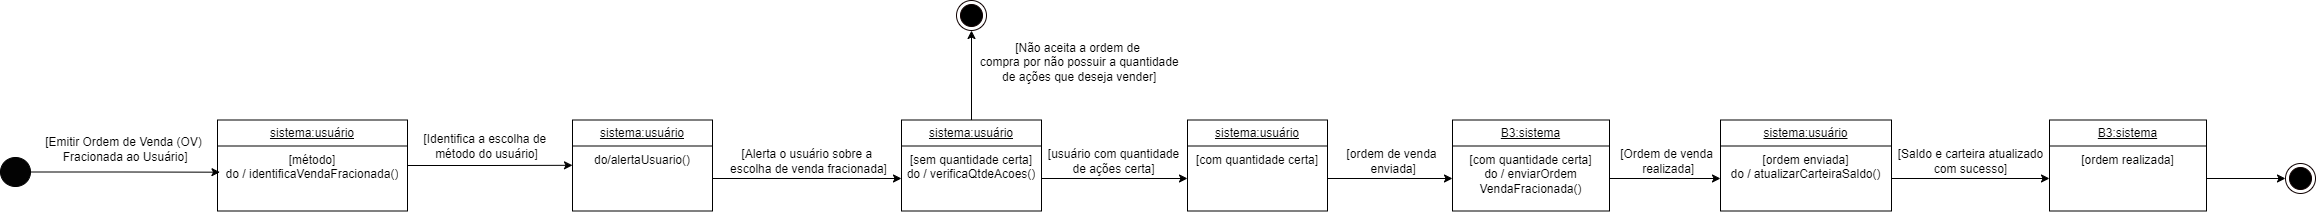

The diagram above was exported from draw.io. Its source (the exported page's mxGraphModel, read from the mxfile embedded in the PNG):
<mxGraphModel dx="1877" dy="583" grid="0" gridSize="10" guides="1" tooltips="1" connect="1" arrows="1" fold="1" page="1" pageScale="1" pageWidth="827" pageHeight="1169" math="0" shadow="0">
  <root>
    <mxCell id="0" />
    <mxCell id="1" parent="0" />
    <mxCell id="g5AK4iYNvfO40ZULgGRV-31" value="" style="verticalLabelPosition=bottom;verticalAlign=top;html=1;shape=mxgraph.flowchart.on-page_reference;fillColor=#030303;" parent="1" vertex="1">
      <mxGeometry x="-442" y="225" width="30" height="29" as="geometry" />
    </mxCell>
    <mxCell id="g5AK4iYNvfO40ZULgGRV-32" value="&lt;u&gt;sistema:usuário&lt;/u&gt;" style="swimlane;fontStyle=0;childLayout=stackLayout;horizontal=1;startSize=26;fillColor=none;horizontalStack=0;resizeParent=1;resizeParentMax=0;resizeLast=0;collapsible=1;marginBottom=0;whiteSpace=wrap;html=1;" parent="1" vertex="1">
      <mxGeometry x="-225" y="187.5" width="190" height="91" as="geometry" />
    </mxCell>
    <mxCell id="g5AK4iYNvfO40ZULgGRV-33" value="[método]&lt;div&gt;do / identificaVenda&lt;span style=&quot;background-color: initial;&quot;&gt;Fracionada()&lt;/span&gt;&lt;/div&gt;" style="text;strokeColor=none;fillColor=none;align=center;verticalAlign=top;spacingLeft=4;spacingRight=4;overflow=hidden;rotatable=0;points=[[0,0.5],[1,0.5]];portConstraint=eastwest;whiteSpace=wrap;html=1;" parent="g5AK4iYNvfO40ZULgGRV-32" vertex="1">
      <mxGeometry y="26" width="190" height="65" as="geometry" />
    </mxCell>
    <mxCell id="g5AK4iYNvfO40ZULgGRV-34" style="edgeStyle=orthogonalEdgeStyle;rounded=0;orthogonalLoop=1;jettySize=auto;html=1;entryX=0.013;entryY=0.403;entryDx=0;entryDy=0;entryPerimeter=0;" parent="1" source="g5AK4iYNvfO40ZULgGRV-31" target="g5AK4iYNvfO40ZULgGRV-33" edge="1">
      <mxGeometry relative="1" as="geometry" />
    </mxCell>
    <mxCell id="g5AK4iYNvfO40ZULgGRV-35" value="[Emitir Ordem de&amp;nbsp;&lt;span style=&quot;background-color: initial;&quot;&gt;Venda&amp;nbsp;&lt;/span&gt;&lt;span style=&quot;background-color: initial;&quot;&gt;(OV)&lt;/span&gt;&lt;div&gt;&lt;span style=&quot;background-color: initial;&quot;&gt;&amp;nbsp;Fracionada ao Usuário]&lt;/span&gt;&lt;/div&gt;" style="text;html=1;align=center;verticalAlign=middle;resizable=0;points=[];autosize=1;strokeColor=none;fillColor=none;" parent="1" vertex="1">
      <mxGeometry x="-407" y="196" width="175" height="41" as="geometry" />
    </mxCell>
    <mxCell id="g5AK4iYNvfO40ZULgGRV-36" style="edgeStyle=orthogonalEdgeStyle;rounded=0;orthogonalLoop=1;jettySize=auto;html=1;entryX=0.5;entryY=1;entryDx=0;entryDy=0;" parent="1" source="g5AK4iYNvfO40ZULgGRV-37" target="g5AK4iYNvfO40ZULgGRV-41" edge="1">
      <mxGeometry relative="1" as="geometry" />
    </mxCell>
    <mxCell id="g5AK4iYNvfO40ZULgGRV-37" value="&lt;u&gt;sistema:usuário&lt;/u&gt;" style="swimlane;fontStyle=0;childLayout=stackLayout;horizontal=1;startSize=26;fillColor=none;horizontalStack=0;resizeParent=1;resizeParentMax=0;resizeLast=0;collapsible=1;marginBottom=0;whiteSpace=wrap;html=1;" parent="1" vertex="1">
      <mxGeometry x="459" y="187.5" width="140" height="91" as="geometry" />
    </mxCell>
    <mxCell id="g5AK4iYNvfO40ZULgGRV-38" value="[sem quantidade certa]&lt;div&gt;do / verificaQtdeAcoes()&lt;/div&gt;" style="text;strokeColor=none;fillColor=none;align=center;verticalAlign=top;spacingLeft=4;spacingRight=4;overflow=hidden;rotatable=0;points=[[0,0.5],[1,0.5]];portConstraint=eastwest;whiteSpace=wrap;html=1;" parent="g5AK4iYNvfO40ZULgGRV-37" vertex="1">
      <mxGeometry y="26" width="140" height="65" as="geometry" />
    </mxCell>
    <mxCell id="g5AK4iYNvfO40ZULgGRV-40" value="[Identifica a escolha de&amp;nbsp;&lt;div&gt;&lt;span style=&quot;background-color: initial;&quot;&gt;método do usuário&lt;/span&gt;&lt;span style=&quot;background-color: initial;&quot;&gt;]&lt;/span&gt;&lt;/div&gt;" style="text;html=1;align=center;verticalAlign=middle;resizable=0;points=[];autosize=1;strokeColor=none;fillColor=none;" parent="1" vertex="1">
      <mxGeometry x="-28" y="193" width="144" height="41" as="geometry" />
    </mxCell>
    <mxCell id="g5AK4iYNvfO40ZULgGRV-41" value="" style="ellipse;html=1;shape=endState;fillColor=#000000;strokeColor=#0F0000;" parent="1" vertex="1">
      <mxGeometry x="514" y="68" width="30" height="30" as="geometry" />
    </mxCell>
    <mxCell id="g5AK4iYNvfO40ZULgGRV-42" value="[Não aceita a ordem de&lt;div&gt;&amp;nbsp;compra&amp;nbsp;&lt;span style=&quot;background-color: initial;&quot;&gt;por não possuir a quantidade&lt;/span&gt;&lt;/div&gt;&lt;div&gt;&lt;span style=&quot;background-color: initial;&quot;&gt;&amp;nbsp;de ações que deseja vender]&lt;/span&gt;&lt;/div&gt;" style="text;html=1;align=center;verticalAlign=middle;resizable=0;points=[];autosize=1;strokeColor=none;fillColor=none;" parent="1" vertex="1">
      <mxGeometry x="525" y="102" width="220" height="55" as="geometry" />
    </mxCell>
    <mxCell id="g5AK4iYNvfO40ZULgGRV-43" value="&lt;u&gt;sistema:usuário&lt;/u&gt;" style="swimlane;fontStyle=0;childLayout=stackLayout;horizontal=1;startSize=26;fillColor=none;horizontalStack=0;resizeParent=1;resizeParentMax=0;resizeLast=0;collapsible=1;marginBottom=0;whiteSpace=wrap;html=1;" parent="1" vertex="1">
      <mxGeometry x="745" y="187.5" width="140" height="91" as="geometry" />
    </mxCell>
    <mxCell id="g5AK4iYNvfO40ZULgGRV-44" value="[com quantidade certa]" style="text;strokeColor=none;fillColor=none;align=center;verticalAlign=top;spacingLeft=4;spacingRight=4;overflow=hidden;rotatable=0;points=[[0,0.5],[1,0.5]];portConstraint=eastwest;whiteSpace=wrap;html=1;" parent="g5AK4iYNvfO40ZULgGRV-43" vertex="1">
      <mxGeometry y="26" width="140" height="65" as="geometry" />
    </mxCell>
    <mxCell id="g5AK4iYNvfO40ZULgGRV-45" style="edgeStyle=orthogonalEdgeStyle;rounded=0;orthogonalLoop=1;jettySize=auto;html=1;entryX=0;entryY=0.5;entryDx=0;entryDy=0;" parent="1" source="g5AK4iYNvfO40ZULgGRV-38" target="g5AK4iYNvfO40ZULgGRV-44" edge="1">
      <mxGeometry relative="1" as="geometry" />
    </mxCell>
    <mxCell id="g5AK4iYNvfO40ZULgGRV-46" value="&lt;u&gt;B3:sistema&lt;/u&gt;" style="swimlane;fontStyle=0;childLayout=stackLayout;horizontal=1;startSize=26;fillColor=none;horizontalStack=0;resizeParent=1;resizeParentMax=0;resizeLast=0;collapsible=1;marginBottom=0;whiteSpace=wrap;html=1;" parent="1" vertex="1">
      <mxGeometry x="1010" y="187.5" width="157" height="91" as="geometry" />
    </mxCell>
    <mxCell id="g5AK4iYNvfO40ZULgGRV-47" value="[com quantidade certa]&lt;div&gt;do / enviarOrdem&lt;/div&gt;&lt;div&gt;VendaFracionada()&lt;/div&gt;" style="text;strokeColor=none;fillColor=none;align=center;verticalAlign=top;spacingLeft=4;spacingRight=4;overflow=hidden;rotatable=0;points=[[0,0.5],[1,0.5]];portConstraint=eastwest;whiteSpace=wrap;html=1;" parent="g5AK4iYNvfO40ZULgGRV-46" vertex="1">
      <mxGeometry y="26" width="157" height="65" as="geometry" />
    </mxCell>
    <mxCell id="g5AK4iYNvfO40ZULgGRV-48" style="edgeStyle=orthogonalEdgeStyle;rounded=0;orthogonalLoop=1;jettySize=auto;html=1;entryX=0;entryY=0.5;entryDx=0;entryDy=0;" parent="1" source="g5AK4iYNvfO40ZULgGRV-44" target="g5AK4iYNvfO40ZULgGRV-47" edge="1">
      <mxGeometry relative="1" as="geometry" />
    </mxCell>
    <mxCell id="g5AK4iYNvfO40ZULgGRV-49" value="[ordem de venda&lt;div&gt;&amp;nbsp;enviada]&lt;/div&gt;" style="text;html=1;align=center;verticalAlign=middle;resizable=0;points=[];autosize=1;strokeColor=none;fillColor=none;" parent="1" vertex="1">
      <mxGeometry x="895" y="208" width="108" height="41" as="geometry" />
    </mxCell>
    <mxCell id="g5AK4iYNvfO40ZULgGRV-50" value="&lt;u&gt;sistema:usuário&lt;/u&gt;" style="swimlane;fontStyle=0;childLayout=stackLayout;horizontal=1;startSize=26;fillColor=none;horizontalStack=0;resizeParent=1;resizeParentMax=0;resizeLast=0;collapsible=1;marginBottom=0;whiteSpace=wrap;html=1;" parent="1" vertex="1">
      <mxGeometry x="1278" y="187.5" width="171" height="91" as="geometry" />
    </mxCell>
    <mxCell id="g5AK4iYNvfO40ZULgGRV-51" value="[ordem enviada]&lt;div&gt;do / atualizarCarteiraSaldo()&lt;/div&gt;" style="text;strokeColor=none;fillColor=none;align=center;verticalAlign=top;spacingLeft=4;spacingRight=4;overflow=hidden;rotatable=0;points=[[0,0.5],[1,0.5]];portConstraint=eastwest;whiteSpace=wrap;html=1;" parent="g5AK4iYNvfO40ZULgGRV-50" vertex="1">
      <mxGeometry y="26" width="171" height="65" as="geometry" />
    </mxCell>
    <mxCell id="g5AK4iYNvfO40ZULgGRV-52" style="edgeStyle=orthogonalEdgeStyle;rounded=0;orthogonalLoop=1;jettySize=auto;html=1;entryX=0;entryY=0.5;entryDx=0;entryDy=0;" parent="1" source="g5AK4iYNvfO40ZULgGRV-47" target="g5AK4iYNvfO40ZULgGRV-51" edge="1">
      <mxGeometry relative="1" as="geometry">
        <mxPoint x="1235.9655172413793" y="246" as="targetPoint" />
      </mxGeometry>
    </mxCell>
    <mxCell id="g5AK4iYNvfO40ZULgGRV-53" value="[Ordem de venda&lt;div&gt;&amp;nbsp;realizada]&lt;/div&gt;" style="text;html=1;align=center;verticalAlign=middle;resizable=0;points=[];autosize=1;strokeColor=none;fillColor=none;" parent="1" vertex="1">
      <mxGeometry x="1168" y="208" width="111" height="41" as="geometry" />
    </mxCell>
    <mxCell id="g5AK4iYNvfO40ZULgGRV-54" value="&lt;u&gt;B3:sistema&lt;/u&gt;" style="swimlane;fontStyle=0;childLayout=stackLayout;horizontal=1;startSize=26;fillColor=none;horizontalStack=0;resizeParent=1;resizeParentMax=0;resizeLast=0;collapsible=1;marginBottom=0;whiteSpace=wrap;html=1;" parent="1" vertex="1">
      <mxGeometry x="1607" y="187.5" width="157" height="91" as="geometry" />
    </mxCell>
    <mxCell id="g5AK4iYNvfO40ZULgGRV-55" value="[ordem realizada]" style="text;strokeColor=none;fillColor=none;align=center;verticalAlign=top;spacingLeft=4;spacingRight=4;overflow=hidden;rotatable=0;points=[[0,0.5],[1,0.5]];portConstraint=eastwest;whiteSpace=wrap;html=1;" parent="g5AK4iYNvfO40ZULgGRV-54" vertex="1">
      <mxGeometry y="26" width="157" height="65" as="geometry" />
    </mxCell>
    <mxCell id="g5AK4iYNvfO40ZULgGRV-56" style="edgeStyle=orthogonalEdgeStyle;rounded=0;orthogonalLoop=1;jettySize=auto;html=1;entryX=0;entryY=0.5;entryDx=0;entryDy=0;" parent="1" source="g5AK4iYNvfO40ZULgGRV-51" target="g5AK4iYNvfO40ZULgGRV-55" edge="1">
      <mxGeometry relative="1" as="geometry">
        <mxPoint x="1503.9655172413793" y="246" as="targetPoint" />
      </mxGeometry>
    </mxCell>
    <mxCell id="g5AK4iYNvfO40ZULgGRV-57" value="[Saldo e carteira atualizado&lt;div&gt;com sucesso]&lt;/div&gt;" style="text;html=1;align=center;verticalAlign=middle;resizable=0;points=[];autosize=1;strokeColor=none;fillColor=none;" parent="1" vertex="1">
      <mxGeometry x="1446" y="208" width="163" height="41" as="geometry" />
    </mxCell>
    <mxCell id="g5AK4iYNvfO40ZULgGRV-58" value="" style="ellipse;html=1;shape=endState;fillColor=#000000;strokeColor=#0F0000;" parent="1" vertex="1">
      <mxGeometry x="1843" y="231" width="30" height="30" as="geometry" />
    </mxCell>
    <mxCell id="g5AK4iYNvfO40ZULgGRV-59" style="edgeStyle=orthogonalEdgeStyle;rounded=0;orthogonalLoop=1;jettySize=auto;html=1;entryX=0;entryY=0.5;entryDx=0;entryDy=0;" parent="1" source="g5AK4iYNvfO40ZULgGRV-55" target="g5AK4iYNvfO40ZULgGRV-58" edge="1">
      <mxGeometry relative="1" as="geometry">
        <mxPoint x="1838" y="246.0000000000001" as="targetPoint" />
      </mxGeometry>
    </mxCell>
    <mxCell id="g5AK4iYNvfO40ZULgGRV-60" value="[usuário com quantidade&lt;div&gt;&lt;span style=&quot;background-color: initial;&quot;&gt;de ações certa]&lt;/span&gt;&lt;/div&gt;" style="text;html=1;align=center;verticalAlign=middle;resizable=0;points=[];autosize=1;strokeColor=none;fillColor=none;" parent="1" vertex="1">
      <mxGeometry x="596" y="208" width="149" height="41" as="geometry" />
    </mxCell>
    <mxCell id="g5AK4iYNvfO40ZULgGRV-61" value="&lt;u&gt;sistema:usuário&lt;/u&gt;" style="swimlane;fontStyle=0;childLayout=stackLayout;horizontal=1;startSize=26;fillColor=none;horizontalStack=0;resizeParent=1;resizeParentMax=0;resizeLast=0;collapsible=1;marginBottom=0;whiteSpace=wrap;html=1;" parent="1" vertex="1">
      <mxGeometry x="130" y="187.5" width="140" height="91" as="geometry" />
    </mxCell>
    <mxCell id="g5AK4iYNvfO40ZULgGRV-62" value="do/alertaUsuario&lt;span style=&quot;background-color: initial;&quot;&gt;()&lt;/span&gt;" style="text;strokeColor=none;fillColor=none;align=center;verticalAlign=top;spacingLeft=4;spacingRight=4;overflow=hidden;rotatable=0;points=[[0,0.5],[1,0.5]];portConstraint=eastwest;whiteSpace=wrap;html=1;" parent="g5AK4iYNvfO40ZULgGRV-61" vertex="1">
      <mxGeometry y="26" width="140" height="65" as="geometry" />
    </mxCell>
    <mxCell id="g5AK4iYNvfO40ZULgGRV-63" style="edgeStyle=orthogonalEdgeStyle;rounded=0;orthogonalLoop=1;jettySize=auto;html=1;entryX=0;entryY=0.297;entryDx=0;entryDy=0;entryPerimeter=0;" parent="1" source="g5AK4iYNvfO40ZULgGRV-32" target="g5AK4iYNvfO40ZULgGRV-62" edge="1">
      <mxGeometry relative="1" as="geometry" />
    </mxCell>
    <mxCell id="g5AK4iYNvfO40ZULgGRV-65" value="[Alerta o&amp;nbsp;&lt;span style=&quot;background-color: initial;&quot;&gt;usuário sobre a&amp;nbsp;&lt;/span&gt;&lt;div&gt;&lt;span style=&quot;background-color: initial;&quot;&gt;escolha de venda fracionada]&lt;/span&gt;&lt;/div&gt;" style="text;html=1;align=center;verticalAlign=middle;resizable=0;points=[];autosize=1;strokeColor=none;fillColor=none;" parent="1" vertex="1">
      <mxGeometry x="278" y="208" width="175" height="41" as="geometry" />
    </mxCell>
    <mxCell id="g5AK4iYNvfO40ZULgGRV-66" style="edgeStyle=orthogonalEdgeStyle;rounded=0;orthogonalLoop=1;jettySize=auto;html=1;" parent="1" source="g5AK4iYNvfO40ZULgGRV-62" target="g5AK4iYNvfO40ZULgGRV-38" edge="1">
      <mxGeometry relative="1" as="geometry" />
    </mxCell>
  </root>
</mxGraphModel>